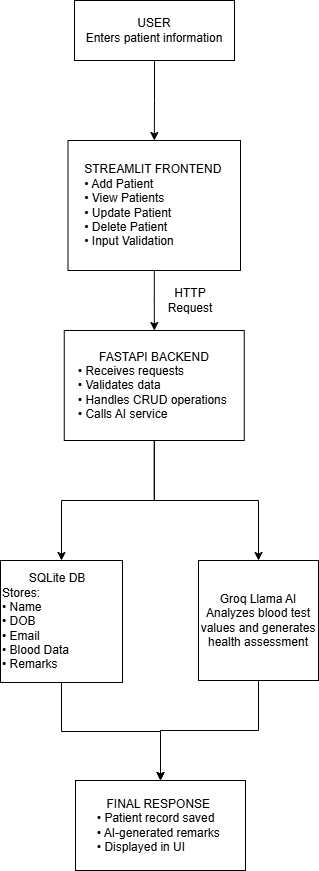

The diagram above was exported from draw.io. Its source (the exported page's mxGraphModel, read from the mxfile embedded in the PNG):
<mxGraphModel dx="774" dy="417" grid="1" gridSize="10" guides="1" tooltips="1" connect="1" arrows="1" fold="1" page="1" pageScale="1" pageWidth="827" pageHeight="1169" math="0" shadow="0">
  <root>
    <mxCell id="0" />
    <mxCell id="1" parent="0" />
    <mxCell id="NYi45PNhB2HebUEbjQQH-3" edge="1" parent="1" source="NYi45PNhB2HebUEbjQQH-1" style="edgeStyle=orthogonalEdgeStyle;rounded=0;orthogonalLoop=1;jettySize=auto;html=1;" target="NYi45PNhB2HebUEbjQQH-2" value="">
      <mxGeometry relative="1" as="geometry" />
    </mxCell>
    <mxCell id="NYi45PNhB2HebUEbjQQH-1" parent="1" style="rounded=0;whiteSpace=wrap;html=1;" value="&lt;br&gt;&lt;span&gt;&amp;nbsp;USER&amp;nbsp;&lt;/span&gt;&lt;br&gt;&lt;span&gt;Enters patient information&lt;/span&gt;&lt;div&gt;&lt;br/&gt;&lt;/div&gt;" vertex="1">
      <mxGeometry height="60" width="160" x="334" y="190" as="geometry" />
    </mxCell>
    <mxCell id="NYi45PNhB2HebUEbjQQH-5" edge="1" parent="1" source="NYi45PNhB2HebUEbjQQH-2" style="edgeStyle=orthogonalEdgeStyle;rounded=0;orthogonalLoop=1;jettySize=auto;html=1;" target="NYi45PNhB2HebUEbjQQH-4" value="">
      <mxGeometry relative="1" as="geometry" />
    </mxCell>
    <mxCell id="NYi45PNhB2HebUEbjQQH-2" parent="1" style="rounded=0;whiteSpace=wrap;html=1;" value="&lt;br&gt;&lt;span&gt;STREAMLIT FRONTEND&amp;nbsp;&lt;/span&gt;&lt;div&gt;&lt;div style=&quot;text-align: left;&quot;&gt;&lt;span style=&quot;background-color: transparent; color: light-dark(rgb(0, 0, 0), rgb(255, 255, 255));&quot;&gt;• Add Patient&amp;nbsp;&lt;/span&gt;&lt;/div&gt;&lt;div&gt;&lt;div style=&quot;text-align: left;&quot;&gt;&lt;span style=&quot;background-color: transparent; color: light-dark(rgb(0, 0, 0), rgb(255, 255, 255));&quot;&gt;• View Patients&amp;nbsp;&lt;/span&gt;&lt;/div&gt;&lt;span&gt;&lt;div style=&quot;text-align: left;&quot;&gt;&lt;span style=&quot;background-color: transparent; color: light-dark(rgb(0, 0, 0), rgb(255, 255, 255));&quot;&gt;• Update Patient&amp;nbsp;&lt;/span&gt;&lt;/div&gt;&lt;/span&gt;&lt;span&gt;&lt;div style=&quot;text-align: left;&quot;&gt;&lt;span style=&quot;background-color: transparent; color: light-dark(rgb(0, 0, 0), rgb(255, 255, 255));&quot;&gt;• Delete Patient&amp;nbsp;&lt;/span&gt;&lt;/div&gt;&lt;/span&gt;&lt;span&gt;&lt;div style=&quot;text-align: left;&quot;&gt;&lt;span style=&quot;background-color: transparent; color: light-dark(rgb(0, 0, 0), rgb(255, 255, 255));&quot;&gt;• Input Validation&lt;/span&gt;&lt;/div&gt;&lt;/span&gt;&lt;br&gt;&lt;/div&gt;&lt;/div&gt;" vertex="1">
      <mxGeometry height="130" width="172.5" x="327.5" y="330" as="geometry" />
    </mxCell>
    <mxCell id="NYi45PNhB2HebUEbjQQH-12" edge="1" parent="1" source="NYi45PNhB2HebUEbjQQH-4" style="edgeStyle=orthogonalEdgeStyle;rounded=0;orthogonalLoop=1;jettySize=auto;html=1;" target="NYi45PNhB2HebUEbjQQH-8" value="">
      <mxGeometry relative="1" as="geometry" />
    </mxCell>
    <mxCell id="NYi45PNhB2HebUEbjQQH-14" edge="1" parent="1" source="NYi45PNhB2HebUEbjQQH-4" style="edgeStyle=orthogonalEdgeStyle;rounded=0;orthogonalLoop=1;jettySize=auto;html=1;" target="NYi45PNhB2HebUEbjQQH-6">
      <mxGeometry relative="1" as="geometry" />
    </mxCell>
    <mxCell id="NYi45PNhB2HebUEbjQQH-4" parent="1" style="rounded=0;whiteSpace=wrap;html=1;" value="&amp;nbsp;FASTAPI BACKEND&amp;nbsp;&lt;br&gt;&lt;div style=&quot;text-align: left;&quot;&gt;&lt;span style=&quot;background-color: transparent; color: light-dark(rgb(0, 0, 0), rgb(255, 255, 255));&quot;&gt;• Receives requests&amp;nbsp;&lt;/span&gt;&lt;/div&gt;&lt;div style=&quot;text-align: left;&quot;&gt;&lt;span style=&quot;background-color: transparent; color: light-dark(rgb(0, 0, 0), rgb(255, 255, 255));&quot;&gt;• Validates data&amp;nbsp;&lt;/span&gt;&lt;/div&gt;&lt;div style=&quot;text-align: left;&quot;&gt;&lt;span style=&quot;background-color: transparent; color: light-dark(rgb(0, 0, 0), rgb(255, 255, 255));&quot;&gt;• Handles CRUD operations&amp;nbsp;&lt;/span&gt;&lt;/div&gt;&lt;div style=&quot;text-align: left;&quot;&gt;&lt;span style=&quot;background-color: transparent; color: light-dark(rgb(0, 0, 0), rgb(255, 255, 255));&quot;&gt;• Calls AI service&amp;nbsp; &amp;nbsp; &amp;nbsp;&lt;/span&gt;&lt;/div&gt;" vertex="1">
      <mxGeometry height="110" width="180" x="323.75" y="520" as="geometry" />
    </mxCell>
    <mxCell id="NYi45PNhB2HebUEbjQQH-11" edge="1" parent="1" source="NYi45PNhB2HebUEbjQQH-6" style="edgeStyle=orthogonalEdgeStyle;rounded=0;orthogonalLoop=1;jettySize=auto;html=1;" target="NYi45PNhB2HebUEbjQQH-9">
      <mxGeometry relative="1" as="geometry" />
    </mxCell>
    <mxCell id="NYi45PNhB2HebUEbjQQH-6" parent="1" style="whiteSpace=wrap;html=1;aspect=fixed;align=left;" value="&lt;div style=&quot;text-align: center;&quot;&gt;&lt;span style=&quot;background-color: transparent; color: light-dark(rgb(0, 0, 0), rgb(255, 255, 255));&quot;&gt;&lt;span style=&quot;white-space: pre;&quot;&gt;&#09;&lt;/span&gt;SQLite DB&lt;/span&gt;&lt;/div&gt;&lt;div&gt;Stores:&lt;/div&gt;&lt;div&gt; • Name&amp;nbsp;&lt;/div&gt;&lt;div&gt;• DOB&amp;nbsp;&lt;/div&gt;&lt;div&gt;• Email&lt;/div&gt;&lt;div&gt;• Blood Data&lt;/div&gt;&lt;div&gt;• Remarks  &amp;nbsp;&amp;nbsp;&lt;/div&gt;" vertex="1">
      <mxGeometry height="122" width="122" x="260" y="750" as="geometry" />
    </mxCell>
    <mxCell id="NYi45PNhB2HebUEbjQQH-10" edge="1" parent="1" source="NYi45PNhB2HebUEbjQQH-8" style="edgeStyle=orthogonalEdgeStyle;rounded=0;orthogonalLoop=1;jettySize=auto;html=1;" target="NYi45PNhB2HebUEbjQQH-9" value="">
      <mxGeometry relative="1" as="geometry" />
    </mxCell>
    <mxCell id="NYi45PNhB2HebUEbjQQH-8" parent="1" style="whiteSpace=wrap;html=1;aspect=fixed;" value="Groq Llama AI&lt;div&gt;Analyzes blood&amp;nbsp;test values and&amp;nbsp;generates health&amp;nbsp;assessment&lt;/div&gt;" vertex="1">
      <mxGeometry height="120" width="120" x="458" y="750" as="geometry" />
    </mxCell>
    <mxCell id="NYi45PNhB2HebUEbjQQH-9" parent="1" style="whiteSpace=wrap;html=1;" value="&lt;br&gt;&lt;span&gt;FINAL RESPONSE&amp;nbsp;&lt;/span&gt;&lt;br&gt;&lt;div style=&quot;text-align: left;&quot;&gt;&lt;span style=&quot;background-color: transparent; color: light-dark(rgb(0, 0, 0), rgb(255, 255, 255));&quot;&gt;• Patient record saved&amp;nbsp;&lt;/span&gt;&lt;/div&gt;&lt;div&gt;&lt;div style=&quot;text-align: left;&quot;&gt;&lt;span style=&quot;background-color: transparent; color: light-dark(rgb(0, 0, 0), rgb(255, 255, 255));&quot;&gt;• AI-generated remarks&amp;nbsp;&lt;/span&gt;&lt;/div&gt;&lt;span&gt;&lt;div style=&quot;text-align: left;&quot;&gt;&lt;span style=&quot;background-color: transparent; color: light-dark(rgb(0, 0, 0), rgb(255, 255, 255));&quot;&gt;• Displayed in UI&lt;/span&gt;&lt;/div&gt;&lt;/span&gt;&lt;div style=&quot;text-align: left;&quot;&gt;&lt;br&gt;&lt;/div&gt;&lt;/div&gt;" vertex="1">
      <mxGeometry height="90" width="170" x="335" y="970" as="geometry" />
    </mxCell>
    <mxCell id="NYi45PNhB2HebUEbjQQH-15" parent="1" style="text;html=1;whiteSpace=wrap;strokeColor=none;fillColor=none;align=center;verticalAlign=middle;rounded=0;" value="HTTP Request" vertex="1">
      <mxGeometry height="40" width="60" x="420" y="470" as="geometry" />
    </mxCell>
  </root>
</mxGraphModel>